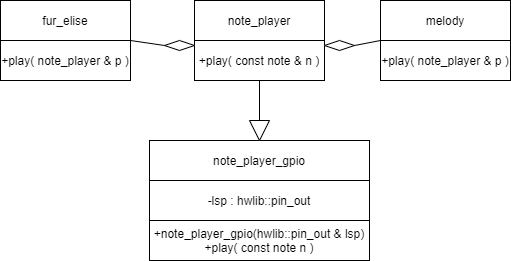

The diagram above was exported from draw.io. Its source (the exported page's mxGraphModel, read from the mxfile embedded in the PNG):
<mxGraphModel dx="1178" dy="454" grid="1" gridSize="10" guides="1" tooltips="1" connect="1" arrows="1" fold="1" page="1" pageScale="1" pageWidth="827" pageHeight="1169" background="#ffffff" math="0" shadow="0">
  <root>
    <mxCell id="0" />
    <mxCell id="1" parent="0" />
    <mxCell id="8jutmZuf3XYQpOgj4IGm-1" value="note_player_gpio" style="rounded=0;whiteSpace=wrap;html=1;" vertex="1" parent="1">
      <mxGeometry x="239" y="220" width="220" height="40" as="geometry" />
    </mxCell>
    <mxCell id="8jutmZuf3XYQpOgj4IGm-2" value="-lsp : hwlib::pin_out" style="rounded=0;whiteSpace=wrap;html=1;" vertex="1" parent="1">
      <mxGeometry x="239" y="260" width="220" height="40" as="geometry" />
    </mxCell>
    <mxCell id="8jutmZuf3XYQpOgj4IGm-3" value="+note_player_gpio(hwlib::pin_out &amp;amp; lsp)&lt;br&gt;+play( const note n )" style="rounded=0;whiteSpace=wrap;html=1;" vertex="1" parent="1">
      <mxGeometry x="239" y="300" width="220" height="40" as="geometry" />
    </mxCell>
    <mxCell id="8jutmZuf3XYQpOgj4IGm-4" value="melody" style="rounded=0;whiteSpace=wrap;html=1;" vertex="1" parent="1">
      <mxGeometry x="470" y="80" width="130" height="40" as="geometry" />
    </mxCell>
    <mxCell id="8jutmZuf3XYQpOgj4IGm-6" value="+play( note_player &amp;amp; p )" style="rounded=0;whiteSpace=wrap;html=1;" vertex="1" parent="1">
      <mxGeometry x="470" y="120" width="130" height="40" as="geometry" />
    </mxCell>
    <mxCell id="8jutmZuf3XYQpOgj4IGm-7" value="fur_elise" style="rounded=0;whiteSpace=wrap;html=1;" vertex="1" parent="1">
      <mxGeometry x="90" y="80" width="130" height="40" as="geometry" />
    </mxCell>
    <mxCell id="8jutmZuf3XYQpOgj4IGm-9" value="+play( note_player &amp;amp; p )" style="rounded=0;whiteSpace=wrap;html=1;" vertex="1" parent="1">
      <mxGeometry x="90" y="120" width="130" height="40" as="geometry" />
    </mxCell>
    <mxCell id="8jutmZuf3XYQpOgj4IGm-10" value="note_player" style="rounded=0;whiteSpace=wrap;html=1;" vertex="1" parent="1">
      <mxGeometry x="284" y="80" width="130" height="40" as="geometry" />
    </mxCell>
    <mxCell id="8jutmZuf3XYQpOgj4IGm-12" value="+play( const note &amp;amp; n )" style="rounded=0;whiteSpace=wrap;html=1;" vertex="1" parent="1">
      <mxGeometry x="284" y="120" width="130" height="40" as="geometry" />
    </mxCell>
    <mxCell id="8jutmZuf3XYQpOgj4IGm-13" value="" style="triangle;whiteSpace=wrap;html=1;rotation=90;" vertex="1" parent="1">
      <mxGeometry x="339" y="200" width="20" height="20" as="geometry" />
    </mxCell>
    <mxCell id="8jutmZuf3XYQpOgj4IGm-14" value="" style="endArrow=none;html=1;exitX=0.5;exitY=1;exitDx=0;exitDy=0;entryX=0;entryY=0.5;entryDx=0;entryDy=0;" edge="1" parent="1" source="8jutmZuf3XYQpOgj4IGm-12" target="8jutmZuf3XYQpOgj4IGm-13">
      <mxGeometry width="50" height="50" relative="1" as="geometry">
        <mxPoint x="550" y="210" as="sourcePoint" />
        <mxPoint x="600" y="160" as="targetPoint" />
      </mxGeometry>
    </mxCell>
    <mxCell id="8jutmZuf3XYQpOgj4IGm-15" value="" style="rhombus;whiteSpace=wrap;html=1;" vertex="1" parent="1">
      <mxGeometry x="414" y="120" width="30" height="10" as="geometry" />
    </mxCell>
    <mxCell id="8jutmZuf3XYQpOgj4IGm-18" value="" style="rhombus;whiteSpace=wrap;html=1;" vertex="1" parent="1">
      <mxGeometry x="254" y="120" width="30" height="10" as="geometry" />
    </mxCell>
    <mxCell id="8jutmZuf3XYQpOgj4IGm-19" value="" style="endArrow=none;html=1;exitX=1;exitY=0;exitDx=0;exitDy=0;entryX=0;entryY=0.5;entryDx=0;entryDy=0;" edge="1" parent="1" source="8jutmZuf3XYQpOgj4IGm-9" target="8jutmZuf3XYQpOgj4IGm-18">
      <mxGeometry width="50" height="50" relative="1" as="geometry">
        <mxPoint x="550" y="210" as="sourcePoint" />
        <mxPoint x="600" y="160" as="targetPoint" />
      </mxGeometry>
    </mxCell>
    <mxCell id="8jutmZuf3XYQpOgj4IGm-20" value="" style="endArrow=none;html=1;entryX=0;entryY=0;entryDx=0;entryDy=0;exitX=1;exitY=0.5;exitDx=0;exitDy=0;" edge="1" parent="1" source="8jutmZuf3XYQpOgj4IGm-15" target="8jutmZuf3XYQpOgj4IGm-6">
      <mxGeometry width="50" height="50" relative="1" as="geometry">
        <mxPoint x="550" y="210" as="sourcePoint" />
        <mxPoint x="600" y="160" as="targetPoint" />
      </mxGeometry>
    </mxCell>
  </root>
</mxGraphModel>